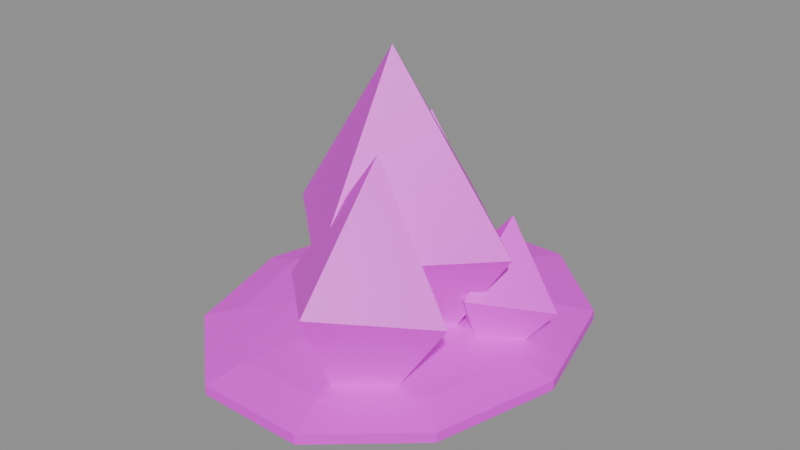 # Source: Iceberg.blend  (saved by Blender 5.3.31; exported with 4.5.12 LTS)
import bpy
from mathutils import Matrix  # noqa: F401  (used for matrix-valued properties, if any)

bpy.ops.wm.read_factory_settings(use_empty=True)
scene = bpy.context.scene
scene.name = 'Scene'

# ---- images (referenced by path relative to the original .blend; pixels are not part of the script)
import os
ASSET_DIR = os.environ.get("B2B_ASSET_DIR", "")  # directory of the original .blend (textures are referenced by path, not embedded)
HERE = os.path.dirname(os.path.abspath(__file__))  # packed textures are extracted next to this script under _unpacked/

def load_image(name, relpath, width, height, colorspace="sRGB"):
    """Load a texture the original file referenced (path relative to the .blend, or extracted next to this script)."""
    p = next((c for c in (os.path.join(HERE, relpath), os.path.join(ASSET_DIR, relpath)) if relpath and os.path.exists(c)), "")
    if p:
        img = bpy.data.images.load(p, check_existing=True)
        img.name = name
    else:  # same state as the original file: an image datablock whose file is absent (Cycles renders it pink)
        img = bpy.data.images.new(name, width, height)
        img.source = "FILE"
        img.filepath = "//" + (relpath or name)
    img.colorspace_settings.name = colorspace
    return img
img_iceberg_texture = load_image('Iceberg_Texture', 'Iceberg_Texture.png', 1024, 1024, 'sRGB')

# ---- materials (node trees are filled in below, after node groups)
mat_iceberg_mat = bpy.data.materials.new('Iceberg_Mat')

# ---- material node trees
mat_iceberg_mat.use_nodes = True; mat_iceberg_mat.node_tree.nodes.clear()
_N = mat_iceberg_mat.node_tree.nodes; _L = mat_iceberg_mat.node_tree.links
n0 = _N.new('ShaderNodeBsdfPrincipled'); n0.name = 'Principled BSDF'; n0.location = (-200, 100)
n0.inputs[2].default_value = 0.45
n0.inputs[10].default_value = 0.005
n1 = _N.new('ShaderNodeOutputMaterial'); n1.name = 'Material Output'; n1.location = (200, 100)
n2 = _N.new('ShaderNodeTexImage'); n2.name = 'Image Texture'; n2.location = (0, 0)
n2.image = img_iceberg_texture
_L.new(n0.outputs[0], n1.inputs[0])
_L.new(n2.outputs[0], n0.inputs[0])
n1.is_active_output = True

# ---- meshes
me_iceberg = bpy.data.meshes.new('Iceberg')
me_iceberg.from_pydata([(-0.09588, 7.239e-09, 1.918), (0.09588, -7.239e-09, -1.918), (1.398, -1.056e-07, 0.06991), (-1.398, 1.056e-07, -0.06991), (9.513e-08, 1.26, 1.192e-07), (-9.513e-08, -1.26, 1.192e-07), (-0.5596, 1.219, 0.7726), (-0.4404, 0.9807, -1.613), (0.3989, 1.1, -0.3751), (-1.399, 1.1, -0.4649), (-0.496, 1.906, -0.5004), (-0.504, 0.294, -0.3396), (0.3295, -0.7179, 1.13), (0.4705, -1.282, -1.69), (1.399, -1.0, -0.2301), (-0.5988, -1.0, -0.3299), (0.4088, -0.1174, -0.4561), (0.3912, -1.883, -0.1039), (0.9598, 0.6411, 0.1737), (1.04, 0.1589, -1.434), (1.699, 0.4, -0.595), (0.3009, 0.4, -0.665), (1.009, 1.003, -0.8106), (0.991, -0.2035, -0.4494), (0.0, 0.0, -0.87), (-1.95, 1.472e-07, -1.064), (-1.95, 1.472e-07, -1.176), (0.0, 0.0, -1.37), (-0.702, 0.6121, -0.8948), (-1.265, 1.103, -0.9641), (-1.577, 1.375, -1.064), (-1.577, 1.375, -1.176), (-1.265, 1.103, -1.276), (-0.702, 0.6121, -1.345), (-0.2682, 0.9904, -0.8948), (-0.4832, 1.785, -0.9641), (-0.6025, 2.225, -1.064), (-0.6025, 2.225, -1.176), (-0.4832, 1.785, -1.276), (-0.2682, 0.9904, -1.345), (0.2682, 0.9904, -0.8948), (0.4832, 1.785, -0.9641), (0.6025, 2.225, -1.064), (0.6025, 2.225, -1.176), (0.4832, 1.785, -1.276), (0.2682, 0.9904, -1.345), (0.702, 0.6121, -0.8948), (1.265, 1.103, -0.9641), (1.577, 1.375, -1.064), (1.577, 1.375, -1.176), (1.265, 1.103, -1.276), (0.702, 0.6121, -1.345), (0.8678, 6.011e-09, -0.8948), (1.564, 2.5e-08, -0.9641), (1.95, -1.472e-07, -1.064), (1.95, -1.472e-07, -1.176), (1.564, 2.5e-08, -1.276), (0.8678, 6.011e-09, -1.345), (0.702, -0.6121, -0.8948), (1.265, -1.103, -0.9641), (1.577, -1.375, -1.064), (1.577, -1.375, -1.176), (1.265, -1.103, -1.276), (0.702, -0.6121, -1.345), (0.2682, -0.9904, -0.8948), (0.4832, -1.785, -0.9641), (0.6025, -2.225, -1.064), (0.6025, -2.225, -1.176), (0.4832, -1.785, -1.276), (0.2682, -0.9904, -1.345), (-0.2682, -0.9904, -0.8948), (-0.4832, -1.785, -0.9641), (-0.6025, -2.225, -1.064), (-0.6025, -2.225, -1.176), (-0.4832, -1.785, -1.276), (-0.2682, -0.9904, -1.345), (-0.702, -0.6121, -0.8948), (-1.265, -1.103, -0.9641), (-1.577, -1.375, -1.064), (-1.577, -1.375, -1.176), (-1.265, -1.103, -1.276), (-0.702, -0.6121, -1.345), (-0.8678, -7.754e-08, -0.8948), (-1.564, -1.68e-07, -0.9641), (-1.564, -1.68e-07, -1.276), (-0.8678, -7.754e-08, -1.345)], [], [(0, 2, 4), (2, 1, 4), (1, 3, 4), (3, 0, 4), (2, 0, 5), (1, 2, 5), (3, 1, 5), (0, 3, 5), (6, 8, 10), (8, 7, 10), (7, 9, 10), (9, 6, 10), (8, 6, 11), (7, 8, 11), (9, 7, 11), (6, 9, 11), (12, 14, 16), (14, 13, 16), (13, 15, 16), (15, 12, 16), (14, 12, 17), (13, 14, 17), (15, 13, 17), (12, 15, 17), (18, 20, 22), (20, 19, 22), (19, 21, 22), (21, 18, 22), (20, 18, 23), (19, 20, 23), (21, 19, 23), (18, 21, 23), (83, 82, 28, 29), (27, 85, 33), (84, 26, 31, 32), (25, 83, 29, 30), (82, 24, 28), (85, 84, 32, 33), (26, 25, 30, 31), (33, 32, 38, 39), (31, 30, 36, 37), (29, 28, 34, 35), (27, 33, 39), (32, 31, 37, 38), (30, 29, 35, 36), (28, 24, 34), (35, 34, 40, 41), (27, 39, 45), (38, 37, 43, 44), (36, 35, 41, 42), (34, 24, 40), (39, 38, 44, 45), (37, 36, 42, 43), (27, 45, 51), (44, 43, 49, 50), (42, 41, 47, 48), (40, 24, 46), (45, 44, 50, 51), (43, 42, 48, 49), (41, 40, 46, 47), (50, 49, 55, 56), (48, 47, 53, 54), (46, 24, 52), (51, 50, 56, 57), (49, 48, 54, 55), (47, 46, 52, 53), (27, 51, 57), (52, 24, 58), (57, 56, 62, 63), (55, 54, 60, 61), (53, 52, 58, 59), (27, 57, 63), (56, 55, 61, 62), (54, 53, 59, 60), (63, 62, 68, 69), (61, 60, 66, 67), (59, 58, 64, 65), (27, 63, 69), (62, 61, 67, 68), (60, 59, 65, 66), (58, 24, 64), (67, 66, 72, 73), (65, 64, 70, 71), (27, 69, 75), (68, 67, 73, 74), (66, 65, 71, 72), (64, 24, 70), (69, 68, 74, 75), (27, 75, 81), (74, 73, 79, 80), (72, 71, 77, 78), (70, 24, 76), (75, 74, 80, 81), (73, 72, 78, 79), (71, 70, 76, 77), (27, 81, 85), (80, 79, 26, 84), (78, 77, 83, 25), (76, 24, 82), (81, 80, 84, 85), (79, 78, 25, 26), (77, 76, 82, 83)])
_uv = me_iceberg.uv_layers.new(name='UVMap')
_uv.uv.foreach_set('vector', [0.5335, 0.993, 0.01098, 0.7584, 0.5, 0.7495, 0.01098, 0.7584, 0.4665, 0.506, 0.5, 0.7495, 0.4665, 0.506, 0.989, 0.7406, 0.5, 0.7495, 0.989, 0.7406, 0.5335, 0.993, 0.5, 0.7495, 0.01098, 0.7584, 0.5335, 0.993, 0.5, 0.7495, 0.4665, 0.506, 0.01098, 0.7584, 0.5, 0.7495, 0.989, 0.7406, 0.4665, 0.506, 0.5, 0.7495, 0.5335, 0.993, 0.989, 0.7406, 0.5, 0.7495, 0.5324, 0.993, 0.01098, 0.7587, 0.4978, 0.7331, 0.5, 0.7587, 0.4276, 0.506, 0.989, 0.7331, 0.4676, 0.506, 0.989, 0.7403, 0.4978, 0.7331, 0.989, 0.7403, 0.5324, 0.993, 0.4978, 0.7331, 0.01098, 0.7587, 0.5324, 0.993, 0.5022, 0.7659, 0.4676, 0.506, 0.01098, 0.7587, 0.5022, 0.7659, 0.989, 0.7403, 0.4676, 0.506, 0.5022, 0.7659, 0.5724, 0.993, 0.5, 0.7403, 0.01098, 0.7659, 0.5345, 0.993, 0.01098, 0.7581, 0.4957, 0.7191, 0.5, 0.7581, 0.3437, 0.506, 0.989, 0.7191, 0.3437, 0.506, 0.5, 0.7409, 0.989, 0.7191, 0.989, 0.7409, 0.5345, 0.993, 0.4957, 0.7191, 0.5, 0.7581, 0.6563, 0.993, 0.01098, 0.7799, 0.4655, 0.506, 0.01098, 0.7581, 0.5043, 0.7799, 0.989, 0.7409, 0.4655, 0.506, 0.5043, 0.7799, 0.6563, 0.993, 0.5, 0.7409, 0.01098, 0.7799, 0.5281, 0.993, 0.01098, 0.7601, 0.4937, 0.6948, 0.5, 0.506, 0.3046, 0.7355, 0.989, 0.7464, 0.3046, 0.7355, 0.5, 0.993, 0.989, 0.7464, 0.989, 0.7389, 0.5281, 0.993, 0.4937, 0.6948, 0.5, 0.506, 0.6954, 0.7635, 0.01098, 0.7526, 0.4719, 0.506, 0.01098, 0.7601, 0.5063, 0.8042, 0.989, 0.7389, 0.4719, 0.506, 0.5063, 0.8042, 0.6954, 0.7635, 0.5, 0.993, 0.01098, 0.7526, 0.5, 0.9448, 0.5, 0.8579, 0.6345, 0.8372, 0.7424, 0.9075, 0.5, 0.7495, 0.5, 0.8579, 0.6345, 0.8372, 0.5, 0.9448, 0.5, 0.993, 0.8022, 0.9465, 0.7424, 0.9075, 0.5, 0.993, 0.5, 0.9448, 0.7424, 0.9075, 0.8022, 0.9465, 0.5, 0.8579, 0.5, 0.7495, 0.6345, 0.8372, 0.5, 0.8579, 0.5, 0.9448, 0.7424, 0.9075, 0.6345, 0.8372, 0.5, 0.6953, 0.5, 0.8037, 0.8022, 0.8037, 0.8022, 0.6953, 0.6345, 0.8372, 0.7424, 0.9075, 0.8922, 0.8098, 0.7176, 0.783, 0.8956, 0.6953, 0.8956, 0.8037, 0.6511, 0.8037, 0.6511, 0.6953, 0.7424, 0.9075, 0.6345, 0.8372, 0.7176, 0.783, 0.8922, 0.8098, 0.5, 0.7495, 0.6345, 0.8372, 0.7176, 0.783, 0.7424, 0.9075, 0.8022, 0.9465, 0.989, 0.8248, 0.8922, 0.8098, 0.8022, 0.9465, 0.7424, 0.9075, 0.8922, 0.8098, 0.989, 0.8248, 0.6345, 0.8372, 0.5, 0.7495, 0.7176, 0.783, 0.8922, 0.8098, 0.7176, 0.783, 0.7176, 0.716, 0.8922, 0.6892, 0.5, 0.7495, 0.7176, 0.783, 0.7176, 0.716, 0.8922, 0.8098, 0.989, 0.8248, 0.989, 0.6742, 0.8922, 0.6892, 0.989, 0.8248, 0.8922, 0.8098, 0.8922, 0.6892, 0.989, 0.6742, 0.7176, 0.783, 0.5, 0.7495, 0.7176, 0.716, 0.7176, 0.783, 0.8922, 0.8098, 0.8922, 0.6892, 0.7176, 0.716, 0.6511, 0.6953, 0.6511, 0.8037, 0.3489, 0.8037, 0.3489, 0.6953, 0.5, 0.7495, 0.7176, 0.716, 0.6345, 0.6618, 0.8922, 0.6892, 0.989, 0.6742, 0.8022, 0.5525, 0.7424, 0.5915, 0.989, 0.6742, 0.8922, 0.6892, 0.7424, 0.5915, 0.8022, 0.5525, 0.7176, 0.716, 0.5, 0.7495, 0.6345, 0.6618, 0.7176, 0.716, 0.8922, 0.6892, 0.7424, 0.5915, 0.6345, 0.6618, 0.3489, 0.6953, 0.3489, 0.8037, 0.1044, 0.8037, 0.1044, 0.6953, 0.8922, 0.6892, 0.7176, 0.716, 0.6345, 0.6618, 0.7424, 0.5915, 0.7424, 0.5915, 0.8022, 0.5525, 0.5, 0.506, 0.5, 0.5542, 0.8022, 0.5525, 0.7424, 0.5915, 0.5, 0.5542, 0.5, 0.506, 0.6345, 0.6618, 0.5, 0.7495, 0.5, 0.6411, 0.6345, 0.6618, 0.7424, 0.5915, 0.5, 0.5542, 0.5, 0.6411, 0.8022, 0.6953, 0.8022, 0.8037, 0.5, 0.8037, 0.5, 0.6953, 0.7424, 0.5915, 0.6345, 0.6618, 0.5, 0.6411, 0.5, 0.5542, 0.5, 0.7495, 0.6345, 0.6618, 0.5, 0.6411, 0.5, 0.6411, 0.5, 0.7495, 0.3655, 0.6618, 0.5, 0.6411, 0.5, 0.5542, 0.2576, 0.5915, 0.3655, 0.6618, 0.5, 0.6953, 0.5, 0.8037, 0.1978, 0.8037, 0.1978, 0.6953, 0.5, 0.5542, 0.5, 0.6411, 0.3655, 0.6618, 0.2576, 0.5915, 0.5, 0.7495, 0.5, 0.6411, 0.3655, 0.6618, 0.5, 0.5542, 0.5, 0.506, 0.1978, 0.5525, 0.2576, 0.5915, 0.5, 0.506, 0.5, 0.5542, 0.2576, 0.5915, 0.1978, 0.5525, 0.3655, 0.6618, 0.2576, 0.5915, 0.1078, 0.6892, 0.2824, 0.716, 0.1044, 0.6953, 0.1044, 0.8037, 0.3489, 0.8037, 0.3489, 0.6953, 0.2576, 0.5915, 0.3655, 0.6618, 0.2824, 0.716, 0.1078, 0.6892, 0.5, 0.7495, 0.3655, 0.6618, 0.2824, 0.716, 0.2576, 0.5915, 0.1978, 0.5525, 0.01098, 0.6742, 0.1078, 0.6892, 0.1978, 0.5525, 0.2576, 0.5915, 0.1078, 0.6892, 0.01098, 0.6742, 0.3655, 0.6618, 0.5, 0.7495, 0.2824, 0.716, 0.3489, 0.6953, 0.3489, 0.8037, 0.6511, 0.8037, 0.6511, 0.6953, 0.1078, 0.6892, 0.2824, 0.716, 0.2824, 0.783, 0.1078, 0.8098, 0.5, 0.7495, 0.2824, 0.716, 0.2824, 0.783, 0.1078, 0.6892, 0.01098, 0.6742, 0.01098, 0.8248, 0.1078, 0.8098, 0.01098, 0.6742, 0.1078, 0.6892, 0.1078, 0.8098, 0.01098, 0.8248, 0.2824, 0.716, 0.5, 0.7495, 0.2824, 0.783, 0.2824, 0.716, 0.1078, 0.6892, 0.1078, 0.8098, 0.2824, 0.783, 0.5, 0.7495, 0.2824, 0.783, 0.3655, 0.8372, 0.1078, 0.8098, 0.01098, 0.8248, 0.1978, 0.9465, 0.2576, 0.9075, 0.01098, 0.8248, 0.1078, 0.8098, 0.2576, 0.9075, 0.1978, 0.9465, 0.2824, 0.783, 0.5, 0.7495, 0.3655, 0.8372, 0.2824, 0.783, 0.1078, 0.8098, 0.2576, 0.9075, 0.3655, 0.8372, 0.6511, 0.6953, 0.6511, 0.8037, 0.8956, 0.8037, 0.8956, 0.6953, 0.1078, 0.8098, 0.2824, 0.783, 0.3655, 0.8372, 0.2576, 0.9075, 0.5, 0.7495, 0.3655, 0.8372, 0.5, 0.8579, 0.2576, 0.9075, 0.1978, 0.9465, 0.5, 0.993, 0.5, 0.9448, 0.1978, 0.9465, 0.2576, 0.9075, 0.5, 0.9448, 0.5, 0.993, 0.3655, 0.8372, 0.5, 0.7495, 0.5, 0.8579, 0.3655, 0.8372, 0.2576, 0.9075, 0.5, 0.9448, 0.5, 0.8579, 0.1978, 0.6953, 0.1978, 0.8037, 0.5, 0.8037, 0.5, 0.6953, 0.2576, 0.9075, 0.3655, 0.8372, 0.5, 0.8579, 0.5, 0.9448])
me_iceberg.materials.append(mat_iceberg_mat)
me_iceberg.update()

# ---- objects
ob_iceberg = bpy.data.objects.new('Iceberg', me_iceberg)

# ---- transforms, parenting, visibility, modifiers, constraints
ob_iceberg.location = (0.0, 0.0, 0.0)

# ---- collection membership
scene.collection.objects.link(ob_iceberg)

# ---- scene / render settings (as saved in the file)
scene.frame_start = 1; scene.frame_end = 250; scene.frame_set(1)
scene.render.engine = 'BLENDER_EEVEE_NEXT'
scene.render.bake_bias = 0.0
scene.render.bake_samples = 0
scene.render.compositor_device = 'GPU'
scene.eevee.use_volume_custom_range = False
scene.eevee.fast_gi_thickness_near = 0.1
scene.eevee.fast_gi_thickness_far = 0.0
scene.eevee.ray_tracing_options.screen_trace_thickness = 0.1
bpy.context.view_layer.update()

# ---- added for rendering (the .blend has no active camera and no usable light): camera, sun + grey world if the file has none
cam_auto = bpy.data.cameras.new('AutoCamera')
cam_auto.lens = 50.0
cam_auto.sensor_width = 36.0
cam_auto.clip_end = 1000.0
ob_auto_camera = bpy.data.objects.new('AutoCamera', cam_auto)
scene.collection.objects.link(ob_auto_camera)
ob_auto_camera.location = (6.52428, -7.82914, 5.21942)
ob_auto_camera.rotation_euler = (1.09748, -7.21219e-08, 0.694738)
scene.camera = ob_auto_camera
light_auto_sun = bpy.data.lights.new('AutoSun', 'SUN')
light_auto_sun.energy = 3.0
light_auto_sun.angle = 0.0523599
ob_auto_sun = bpy.data.objects.new('AutoSun', light_auto_sun)
scene.collection.objects.link(ob_auto_sun)
ob_auto_sun.rotation_euler = (0.872665, 0.174533, 0.523599)
if scene.world is None:
    world_auto = bpy.data.worlds.new('AutoWorld')
    world_auto.color = (0.3, 0.3, 0.3)
    scene.world = world_auto
bpy.context.view_layer.update()
